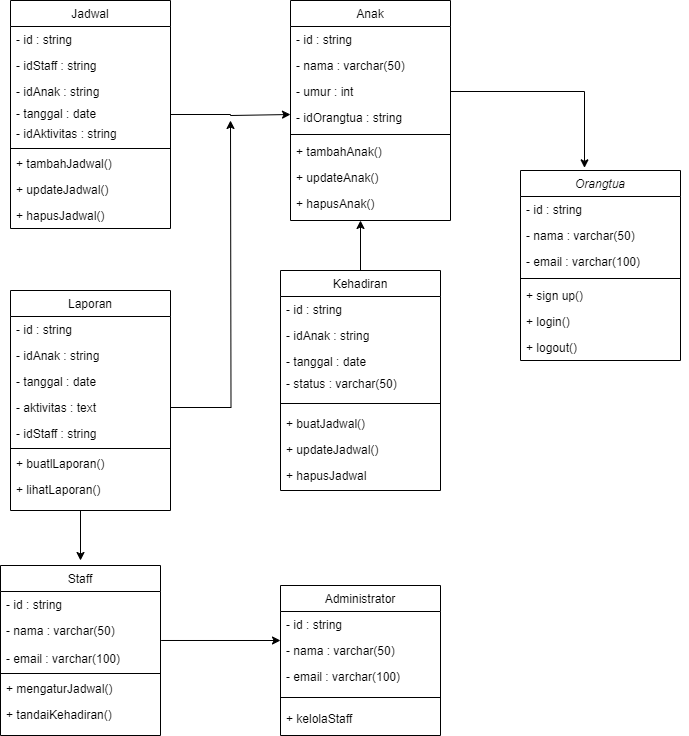

The diagram above was exported from draw.io. Its source (the exported page's mxGraphModel, read from the mxfile embedded in the PNG):
<mxGraphModel dx="794" dy="412" grid="1" gridSize="10" guides="1" tooltips="1" connect="1" arrows="1" fold="1" page="1" pageScale="1" pageWidth="827" pageHeight="1169" math="0" shadow="0">
  <root>
    <mxCell id="WIyWlLk6GJQsqaUBKTNV-0" />
    <mxCell id="WIyWlLk6GJQsqaUBKTNV-1" parent="WIyWlLk6GJQsqaUBKTNV-0" />
    <mxCell id="zkfFHV4jXpPFQw0GAbJ--0" value="Orangtua" style="swimlane;fontStyle=2;align=center;verticalAlign=top;childLayout=stackLayout;horizontal=1;startSize=26;horizontalStack=0;resizeParent=1;resizeLast=0;collapsible=1;marginBottom=0;rounded=0;shadow=0;strokeWidth=1;" parent="WIyWlLk6GJQsqaUBKTNV-1" vertex="1">
      <mxGeometry x="610" y="190" width="160" height="190" as="geometry">
        <mxRectangle x="230" y="140" width="160" height="26" as="alternateBounds" />
      </mxGeometry>
    </mxCell>
    <mxCell id="zkfFHV4jXpPFQw0GAbJ--1" value="- id : string" style="text;align=left;verticalAlign=top;spacingLeft=4;spacingRight=4;overflow=hidden;rotatable=0;points=[[0,0.5],[1,0.5]];portConstraint=eastwest;" parent="zkfFHV4jXpPFQw0GAbJ--0" vertex="1">
      <mxGeometry y="26" width="160" height="26" as="geometry" />
    </mxCell>
    <mxCell id="zkfFHV4jXpPFQw0GAbJ--2" value="- nama : varchar(50)" style="text;align=left;verticalAlign=top;spacingLeft=4;spacingRight=4;overflow=hidden;rotatable=0;points=[[0,0.5],[1,0.5]];portConstraint=eastwest;rounded=0;shadow=0;html=0;" parent="zkfFHV4jXpPFQw0GAbJ--0" vertex="1">
      <mxGeometry y="52" width="160" height="26" as="geometry" />
    </mxCell>
    <mxCell id="zkfFHV4jXpPFQw0GAbJ--3" value="- email : varchar(100)" style="text;align=left;verticalAlign=top;spacingLeft=4;spacingRight=4;overflow=hidden;rotatable=0;points=[[0,0.5],[1,0.5]];portConstraint=eastwest;rounded=0;shadow=0;html=0;" parent="zkfFHV4jXpPFQw0GAbJ--0" vertex="1">
      <mxGeometry y="78" width="160" height="26" as="geometry" />
    </mxCell>
    <mxCell id="zkfFHV4jXpPFQw0GAbJ--4" value="" style="line;html=1;strokeWidth=1;align=left;verticalAlign=middle;spacingTop=-1;spacingLeft=3;spacingRight=3;rotatable=0;labelPosition=right;points=[];portConstraint=eastwest;" parent="zkfFHV4jXpPFQw0GAbJ--0" vertex="1">
      <mxGeometry y="104" width="160" height="8" as="geometry" />
    </mxCell>
    <mxCell id="NhtxVg7bUIvdK__odBUK-30" value="+ sign up()" style="text;align=left;verticalAlign=top;spacingLeft=4;spacingRight=4;overflow=hidden;rotatable=0;points=[[0,0.5],[1,0.5]];portConstraint=eastwest;rounded=0;shadow=0;html=0;" vertex="1" parent="zkfFHV4jXpPFQw0GAbJ--0">
      <mxGeometry y="112" width="160" height="26" as="geometry" />
    </mxCell>
    <mxCell id="NhtxVg7bUIvdK__odBUK-29" value="+ login()" style="text;align=left;verticalAlign=top;spacingLeft=4;spacingRight=4;overflow=hidden;rotatable=0;points=[[0,0.5],[1,0.5]];portConstraint=eastwest;rounded=0;shadow=0;html=0;" vertex="1" parent="zkfFHV4jXpPFQw0GAbJ--0">
      <mxGeometry y="138" width="160" height="26" as="geometry" />
    </mxCell>
    <mxCell id="NhtxVg7bUIvdK__odBUK-31" value="+ logout()" style="text;align=left;verticalAlign=top;spacingLeft=4;spacingRight=4;overflow=hidden;rotatable=0;points=[[0,0.5],[1,0.5]];portConstraint=eastwest;rounded=0;shadow=0;html=0;" vertex="1" parent="zkfFHV4jXpPFQw0GAbJ--0">
      <mxGeometry y="164" width="160" height="26" as="geometry" />
    </mxCell>
    <mxCell id="zkfFHV4jXpPFQw0GAbJ--26" value="" style="endArrow=open;shadow=0;strokeWidth=1;rounded=0;curved=0;endFill=1;edgeStyle=elbowEdgeStyle;elbow=vertical;entryX=1;entryY=0.5;entryDx=0;entryDy=0;" parent="zkfFHV4jXpPFQw0GAbJ--0" source="zkfFHV4jXpPFQw0GAbJ--0" target="NhtxVg7bUIvdK__odBUK-30" edge="1">
      <mxGeometry x="0.5" y="41" relative="1" as="geometry">
        <mxPoint x="270" y="172" as="sourcePoint" />
        <mxPoint x="430" y="172" as="targetPoint" />
        <mxPoint x="-40" y="32" as="offset" />
      </mxGeometry>
    </mxCell>
    <mxCell id="zkfFHV4jXpPFQw0GAbJ--13" value="Jadwal" style="swimlane;fontStyle=0;align=center;verticalAlign=top;childLayout=stackLayout;horizontal=1;startSize=26;horizontalStack=0;resizeParent=1;resizeLast=0;collapsible=1;marginBottom=0;rounded=0;shadow=0;strokeWidth=1;" parent="WIyWlLk6GJQsqaUBKTNV-1" vertex="1">
      <mxGeometry x="100" y="20" width="160" height="228" as="geometry">
        <mxRectangle x="340" y="380" width="170" height="26" as="alternateBounds" />
      </mxGeometry>
    </mxCell>
    <mxCell id="NhtxVg7bUIvdK__odBUK-59" value="- id : string" style="text;align=left;verticalAlign=top;spacingLeft=4;spacingRight=4;overflow=hidden;rotatable=0;points=[[0,0.5],[1,0.5]];portConstraint=eastwest;" vertex="1" parent="zkfFHV4jXpPFQw0GAbJ--13">
      <mxGeometry y="26" width="160" height="26" as="geometry" />
    </mxCell>
    <mxCell id="NhtxVg7bUIvdK__odBUK-62" value="- idStaff : string" style="text;align=left;verticalAlign=top;spacingLeft=4;spacingRight=4;overflow=hidden;rotatable=0;points=[[0,0.5],[1,0.5]];portConstraint=eastwest;" vertex="1" parent="zkfFHV4jXpPFQw0GAbJ--13">
      <mxGeometry y="52" width="160" height="26" as="geometry" />
    </mxCell>
    <mxCell id="NhtxVg7bUIvdK__odBUK-61" value="- idAnak : string" style="text;align=left;verticalAlign=top;spacingLeft=4;spacingRight=4;overflow=hidden;rotatable=0;points=[[0,0.5],[1,0.5]];portConstraint=eastwest;" vertex="1" parent="zkfFHV4jXpPFQw0GAbJ--13">
      <mxGeometry y="78" width="160" height="22" as="geometry" />
    </mxCell>
    <mxCell id="NhtxVg7bUIvdK__odBUK-64" value="- tanggal : date" style="text;align=left;verticalAlign=top;spacingLeft=4;spacingRight=4;overflow=hidden;rotatable=0;points=[[0,0.5],[1,0.5]];portConstraint=eastwest;" vertex="1" parent="zkfFHV4jXpPFQw0GAbJ--13">
      <mxGeometry y="100" width="160" height="20" as="geometry" />
    </mxCell>
    <mxCell id="NhtxVg7bUIvdK__odBUK-63" value="- idAktivitas : string" style="text;align=left;verticalAlign=top;spacingLeft=4;spacingRight=4;overflow=hidden;rotatable=0;points=[[0,0.5],[1,0.5]];portConstraint=eastwest;" vertex="1" parent="zkfFHV4jXpPFQw0GAbJ--13">
      <mxGeometry y="120" width="160" height="26" as="geometry" />
    </mxCell>
    <mxCell id="zkfFHV4jXpPFQw0GAbJ--15" value="" style="line;html=1;strokeWidth=1;align=left;verticalAlign=middle;spacingTop=-1;spacingLeft=3;spacingRight=3;rotatable=0;labelPosition=right;points=[];portConstraint=eastwest;" parent="zkfFHV4jXpPFQw0GAbJ--13" vertex="1">
      <mxGeometry y="146" width="160" height="4" as="geometry" />
    </mxCell>
    <mxCell id="NhtxVg7bUIvdK__odBUK-67" value="+ tambahJadwal()" style="text;align=left;verticalAlign=top;spacingLeft=4;spacingRight=4;overflow=hidden;rotatable=0;points=[[0,0.5],[1,0.5]];portConstraint=eastwest;" vertex="1" parent="zkfFHV4jXpPFQw0GAbJ--13">
      <mxGeometry y="150" width="160" height="26" as="geometry" />
    </mxCell>
    <mxCell id="NhtxVg7bUIvdK__odBUK-66" value="+ updateJadwal()" style="text;align=left;verticalAlign=top;spacingLeft=4;spacingRight=4;overflow=hidden;rotatable=0;points=[[0,0.5],[1,0.5]];portConstraint=eastwest;" vertex="1" parent="zkfFHV4jXpPFQw0GAbJ--13">
      <mxGeometry y="176" width="160" height="26" as="geometry" />
    </mxCell>
    <mxCell id="NhtxVg7bUIvdK__odBUK-65" value="+ hapusJadwal()" style="text;align=left;verticalAlign=top;spacingLeft=4;spacingRight=4;overflow=hidden;rotatable=0;points=[[0,0.5],[1,0.5]];portConstraint=eastwest;" vertex="1" parent="zkfFHV4jXpPFQw0GAbJ--13">
      <mxGeometry y="202" width="160" height="26" as="geometry" />
    </mxCell>
    <mxCell id="zkfFHV4jXpPFQw0GAbJ--17" value="Anak" style="swimlane;fontStyle=0;align=center;verticalAlign=top;childLayout=stackLayout;horizontal=1;startSize=26;horizontalStack=0;resizeParent=1;resizeLast=0;collapsible=1;marginBottom=0;rounded=0;shadow=0;strokeWidth=1;" parent="WIyWlLk6GJQsqaUBKTNV-1" vertex="1">
      <mxGeometry x="380" y="20" width="160" height="220" as="geometry">
        <mxRectangle x="550" y="140" width="160" height="26" as="alternateBounds" />
      </mxGeometry>
    </mxCell>
    <mxCell id="zkfFHV4jXpPFQw0GAbJ--18" value="- id : string " style="text;align=left;verticalAlign=top;spacingLeft=4;spacingRight=4;overflow=hidden;rotatable=0;points=[[0,0.5],[1,0.5]];portConstraint=eastwest;" parent="zkfFHV4jXpPFQw0GAbJ--17" vertex="1">
      <mxGeometry y="26" width="160" height="26" as="geometry" />
    </mxCell>
    <mxCell id="zkfFHV4jXpPFQw0GAbJ--19" value="- nama : varchar(50)" style="text;align=left;verticalAlign=top;spacingLeft=4;spacingRight=4;overflow=hidden;rotatable=0;points=[[0,0.5],[1,0.5]];portConstraint=eastwest;rounded=0;shadow=0;html=0;" parent="zkfFHV4jXpPFQw0GAbJ--17" vertex="1">
      <mxGeometry y="52" width="160" height="26" as="geometry" />
    </mxCell>
    <mxCell id="NhtxVg7bUIvdK__odBUK-1" value="- umur : int" style="text;align=left;verticalAlign=top;spacingLeft=4;spacingRight=4;overflow=hidden;rotatable=0;points=[[0,0.5],[1,0.5]];portConstraint=eastwest;rounded=0;shadow=0;html=0;" vertex="1" parent="zkfFHV4jXpPFQw0GAbJ--17">
      <mxGeometry y="78" width="160" height="26" as="geometry" />
    </mxCell>
    <mxCell id="zkfFHV4jXpPFQw0GAbJ--20" value="- idOrangtua : string" style="text;align=left;verticalAlign=top;spacingLeft=4;spacingRight=4;overflow=hidden;rotatable=0;points=[[0,0.5],[1,0.5]];portConstraint=eastwest;rounded=0;shadow=0;html=0;" parent="zkfFHV4jXpPFQw0GAbJ--17" vertex="1">
      <mxGeometry y="104" width="160" height="26" as="geometry" />
    </mxCell>
    <mxCell id="zkfFHV4jXpPFQw0GAbJ--23" value="" style="line;html=1;strokeWidth=1;align=left;verticalAlign=middle;spacingTop=-1;spacingLeft=3;spacingRight=3;rotatable=0;labelPosition=right;points=[];portConstraint=eastwest;" parent="zkfFHV4jXpPFQw0GAbJ--17" vertex="1">
      <mxGeometry y="130" width="160" height="8" as="geometry" />
    </mxCell>
    <mxCell id="zkfFHV4jXpPFQw0GAbJ--24" value="+ tambahAnak()" style="text;align=left;verticalAlign=top;spacingLeft=4;spacingRight=4;overflow=hidden;rotatable=0;points=[[0,0.5],[1,0.5]];portConstraint=eastwest;" parent="zkfFHV4jXpPFQw0GAbJ--17" vertex="1">
      <mxGeometry y="138" width="160" height="26" as="geometry" />
    </mxCell>
    <mxCell id="zkfFHV4jXpPFQw0GAbJ--25" value="+ updateAnak()&#10;" style="text;align=left;verticalAlign=top;spacingLeft=4;spacingRight=4;overflow=hidden;rotatable=0;points=[[0,0.5],[1,0.5]];portConstraint=eastwest;" parent="zkfFHV4jXpPFQw0GAbJ--17" vertex="1">
      <mxGeometry y="164" width="160" height="26" as="geometry" />
    </mxCell>
    <mxCell id="NhtxVg7bUIvdK__odBUK-32" value="+ hapusAnak()" style="text;align=left;verticalAlign=top;spacingLeft=4;spacingRight=4;overflow=hidden;rotatable=0;points=[[0,0.5],[1,0.5]];portConstraint=eastwest;" vertex="1" parent="zkfFHV4jXpPFQw0GAbJ--17">
      <mxGeometry y="190" width="160" height="26" as="geometry" />
    </mxCell>
    <mxCell id="NhtxVg7bUIvdK__odBUK-6" value="Staff" style="swimlane;fontStyle=0;align=center;verticalAlign=top;childLayout=stackLayout;horizontal=1;startSize=26;horizontalStack=0;resizeParent=1;resizeLast=0;collapsible=1;marginBottom=0;rounded=0;shadow=0;strokeWidth=1;" vertex="1" parent="WIyWlLk6GJQsqaUBKTNV-1">
      <mxGeometry x="90" y="585" width="160" height="170" as="geometry">
        <mxRectangle x="130" y="380" width="160" height="26" as="alternateBounds" />
      </mxGeometry>
    </mxCell>
    <mxCell id="NhtxVg7bUIvdK__odBUK-7" value="- id : string" style="text;align=left;verticalAlign=top;spacingLeft=4;spacingRight=4;overflow=hidden;rotatable=0;points=[[0,0.5],[1,0.5]];portConstraint=eastwest;" vertex="1" parent="NhtxVg7bUIvdK__odBUK-6">
      <mxGeometry y="26" width="160" height="26" as="geometry" />
    </mxCell>
    <mxCell id="NhtxVg7bUIvdK__odBUK-8" value="- nama : varchar(50)" style="text;align=left;verticalAlign=top;spacingLeft=4;spacingRight=4;overflow=hidden;rotatable=0;points=[[0,0.5],[1,0.5]];portConstraint=eastwest;rounded=0;shadow=0;html=0;" vertex="1" parent="NhtxVg7bUIvdK__odBUK-6">
      <mxGeometry y="52" width="160" height="28" as="geometry" />
    </mxCell>
    <mxCell id="NhtxVg7bUIvdK__odBUK-80" value="- email : varchar(100)" style="text;align=left;verticalAlign=top;spacingLeft=4;spacingRight=4;overflow=hidden;rotatable=0;points=[[0,0.5],[1,0.5]];portConstraint=eastwest;" vertex="1" parent="NhtxVg7bUIvdK__odBUK-6">
      <mxGeometry y="80" width="160" height="26" as="geometry" />
    </mxCell>
    <mxCell id="NhtxVg7bUIvdK__odBUK-9" value="" style="line;html=1;strokeWidth=1;align=left;verticalAlign=middle;spacingTop=-1;spacingLeft=3;spacingRight=3;rotatable=0;labelPosition=right;points=[];portConstraint=eastwest;" vertex="1" parent="NhtxVg7bUIvdK__odBUK-6">
      <mxGeometry y="106" width="160" height="4" as="geometry" />
    </mxCell>
    <mxCell id="NhtxVg7bUIvdK__odBUK-10" value="+ mengaturJadwal()" style="text;align=left;verticalAlign=top;spacingLeft=4;spacingRight=4;overflow=hidden;rotatable=0;points=[[0,0.5],[1,0.5]];portConstraint=eastwest;fontStyle=0" vertex="1" parent="NhtxVg7bUIvdK__odBUK-6">
      <mxGeometry y="110" width="160" height="26" as="geometry" />
    </mxCell>
    <mxCell id="NhtxVg7bUIvdK__odBUK-11" value="+ tandaiKehadiran()" style="text;align=left;verticalAlign=top;spacingLeft=4;spacingRight=4;overflow=hidden;rotatable=0;points=[[0,0.5],[1,0.5]];portConstraint=eastwest;" vertex="1" parent="NhtxVg7bUIvdK__odBUK-6">
      <mxGeometry y="136" width="160" height="26" as="geometry" />
    </mxCell>
    <mxCell id="NhtxVg7bUIvdK__odBUK-85" style="edgeStyle=orthogonalEdgeStyle;rounded=0;orthogonalLoop=1;jettySize=auto;html=1;" edge="1" parent="WIyWlLk6GJQsqaUBKTNV-1" source="NhtxVg7bUIvdK__odBUK-12">
      <mxGeometry relative="1" as="geometry">
        <mxPoint x="450" y="240" as="targetPoint" />
      </mxGeometry>
    </mxCell>
    <mxCell id="NhtxVg7bUIvdK__odBUK-12" value="Kehadiran" style="swimlane;fontStyle=0;align=center;verticalAlign=top;childLayout=stackLayout;horizontal=1;startSize=26;horizontalStack=0;resizeParent=1;resizeLast=0;collapsible=1;marginBottom=0;rounded=0;shadow=0;strokeWidth=1;" vertex="1" parent="WIyWlLk6GJQsqaUBKTNV-1">
      <mxGeometry x="370" y="290" width="160" height="220" as="geometry">
        <mxRectangle x="130" y="380" width="160" height="26" as="alternateBounds" />
      </mxGeometry>
    </mxCell>
    <mxCell id="NhtxVg7bUIvdK__odBUK-13" value="- id : string" style="text;align=left;verticalAlign=top;spacingLeft=4;spacingRight=4;overflow=hidden;rotatable=0;points=[[0,0.5],[1,0.5]];portConstraint=eastwest;" vertex="1" parent="NhtxVg7bUIvdK__odBUK-12">
      <mxGeometry y="26" width="160" height="26" as="geometry" />
    </mxCell>
    <mxCell id="NhtxVg7bUIvdK__odBUK-14" value="- idAnak : string" style="text;align=left;verticalAlign=top;spacingLeft=4;spacingRight=4;overflow=hidden;rotatable=0;points=[[0,0.5],[1,0.5]];portConstraint=eastwest;rounded=0;shadow=0;html=0;" vertex="1" parent="NhtxVg7bUIvdK__odBUK-12">
      <mxGeometry y="52" width="160" height="26" as="geometry" />
    </mxCell>
    <mxCell id="NhtxVg7bUIvdK__odBUK-77" value="- tanggal : date" style="text;align=left;verticalAlign=top;spacingLeft=4;spacingRight=4;overflow=hidden;rotatable=0;points=[[0,0.5],[1,0.5]];portConstraint=eastwest;" vertex="1" parent="NhtxVg7bUIvdK__odBUK-12">
      <mxGeometry y="78" width="160" height="22" as="geometry" />
    </mxCell>
    <mxCell id="NhtxVg7bUIvdK__odBUK-76" value="- status : varchar(50)" style="text;align=left;verticalAlign=top;spacingLeft=4;spacingRight=4;overflow=hidden;rotatable=0;points=[[0,0.5],[1,0.5]];portConstraint=eastwest;" vertex="1" parent="NhtxVg7bUIvdK__odBUK-12">
      <mxGeometry y="100" width="160" height="26" as="geometry" />
    </mxCell>
    <mxCell id="NhtxVg7bUIvdK__odBUK-15" value="" style="line;html=1;strokeWidth=1;align=left;verticalAlign=middle;spacingTop=-1;spacingLeft=3;spacingRight=3;rotatable=0;labelPosition=right;points=[];portConstraint=eastwest;" vertex="1" parent="NhtxVg7bUIvdK__odBUK-12">
      <mxGeometry y="126" width="160" height="14" as="geometry" />
    </mxCell>
    <mxCell id="NhtxVg7bUIvdK__odBUK-17" value="+ buatJadwal()" style="text;align=left;verticalAlign=top;spacingLeft=4;spacingRight=4;overflow=hidden;rotatable=0;points=[[0,0.5],[1,0.5]];portConstraint=eastwest;" vertex="1" parent="NhtxVg7bUIvdK__odBUK-12">
      <mxGeometry y="140" width="160" height="26" as="geometry" />
    </mxCell>
    <mxCell id="NhtxVg7bUIvdK__odBUK-79" value="+ updateJadwal()" style="text;align=left;verticalAlign=top;spacingLeft=4;spacingRight=4;overflow=hidden;rotatable=0;points=[[0,0.5],[1,0.5]];portConstraint=eastwest;" vertex="1" parent="NhtxVg7bUIvdK__odBUK-12">
      <mxGeometry y="166" width="160" height="26" as="geometry" />
    </mxCell>
    <mxCell id="NhtxVg7bUIvdK__odBUK-78" value="+ hapusJadwal" style="text;align=left;verticalAlign=top;spacingLeft=4;spacingRight=4;overflow=hidden;rotatable=0;points=[[0,0.5],[1,0.5]];portConstraint=eastwest;" vertex="1" parent="NhtxVg7bUIvdK__odBUK-12">
      <mxGeometry y="192" width="160" height="26" as="geometry" />
    </mxCell>
    <mxCell id="NhtxVg7bUIvdK__odBUK-18" value="Administrator" style="swimlane;fontStyle=0;align=center;verticalAlign=top;childLayout=stackLayout;horizontal=1;startSize=26;horizontalStack=0;resizeParent=1;resizeLast=0;collapsible=1;marginBottom=0;rounded=0;shadow=0;strokeWidth=1;" vertex="1" parent="WIyWlLk6GJQsqaUBKTNV-1">
      <mxGeometry x="370" y="605" width="160" height="150" as="geometry">
        <mxRectangle x="130" y="380" width="160" height="26" as="alternateBounds" />
      </mxGeometry>
    </mxCell>
    <mxCell id="NhtxVg7bUIvdK__odBUK-19" value="- id : string" style="text;align=left;verticalAlign=top;spacingLeft=4;spacingRight=4;overflow=hidden;rotatable=0;points=[[0,0.5],[1,0.5]];portConstraint=eastwest;" vertex="1" parent="NhtxVg7bUIvdK__odBUK-18">
      <mxGeometry y="26" width="160" height="26" as="geometry" />
    </mxCell>
    <mxCell id="NhtxVg7bUIvdK__odBUK-20" value="- nama : varchar(50)" style="text;align=left;verticalAlign=top;spacingLeft=4;spacingRight=4;overflow=hidden;rotatable=0;points=[[0,0.5],[1,0.5]];portConstraint=eastwest;rounded=0;shadow=0;html=0;" vertex="1" parent="NhtxVg7bUIvdK__odBUK-18">
      <mxGeometry y="52" width="160" height="26" as="geometry" />
    </mxCell>
    <mxCell id="NhtxVg7bUIvdK__odBUK-81" value="- email : varchar(100)" style="text;align=left;verticalAlign=top;spacingLeft=4;spacingRight=4;overflow=hidden;rotatable=0;points=[[0,0.5],[1,0.5]];portConstraint=eastwest;" vertex="1" parent="NhtxVg7bUIvdK__odBUK-18">
      <mxGeometry y="78" width="160" height="26" as="geometry" />
    </mxCell>
    <mxCell id="NhtxVg7bUIvdK__odBUK-21" value="" style="line;html=1;strokeWidth=1;align=left;verticalAlign=middle;spacingTop=-1;spacingLeft=3;spacingRight=3;rotatable=0;labelPosition=right;points=[];portConstraint=eastwest;" vertex="1" parent="NhtxVg7bUIvdK__odBUK-18">
      <mxGeometry y="104" width="160" height="16" as="geometry" />
    </mxCell>
    <mxCell id="NhtxVg7bUIvdK__odBUK-22" value="+ kelolaStaff" style="text;align=left;verticalAlign=top;spacingLeft=4;spacingRight=4;overflow=hidden;rotatable=0;points=[[0,0.5],[1,0.5]];portConstraint=eastwest;fontStyle=0" vertex="1" parent="NhtxVg7bUIvdK__odBUK-18">
      <mxGeometry y="120" width="160" height="26" as="geometry" />
    </mxCell>
    <mxCell id="NhtxVg7bUIvdK__odBUK-49" value="Laporan" style="swimlane;fontStyle=0;align=center;verticalAlign=top;childLayout=stackLayout;horizontal=1;startSize=26;horizontalStack=0;resizeParent=1;resizeLast=0;collapsible=1;marginBottom=0;rounded=0;shadow=0;strokeWidth=1;" vertex="1" parent="WIyWlLk6GJQsqaUBKTNV-1">
      <mxGeometry x="100" y="310" width="160" height="220" as="geometry">
        <mxRectangle x="130" y="380" width="160" height="26" as="alternateBounds" />
      </mxGeometry>
    </mxCell>
    <mxCell id="NhtxVg7bUIvdK__odBUK-50" value="- id : string" style="text;align=left;verticalAlign=top;spacingLeft=4;spacingRight=4;overflow=hidden;rotatable=0;points=[[0,0.5],[1,0.5]];portConstraint=eastwest;" vertex="1" parent="NhtxVg7bUIvdK__odBUK-49">
      <mxGeometry y="26" width="160" height="26" as="geometry" />
    </mxCell>
    <mxCell id="NhtxVg7bUIvdK__odBUK-51" value="- idAnak : string&#10;" style="text;align=left;verticalAlign=top;spacingLeft=4;spacingRight=4;overflow=hidden;rotatable=0;points=[[0,0.5],[1,0.5]];portConstraint=eastwest;rounded=0;shadow=0;html=0;" vertex="1" parent="NhtxVg7bUIvdK__odBUK-49">
      <mxGeometry y="52" width="160" height="26" as="geometry" />
    </mxCell>
    <mxCell id="NhtxVg7bUIvdK__odBUK-54" value="- tanggal : date" style="text;align=left;verticalAlign=top;spacingLeft=4;spacingRight=4;overflow=hidden;rotatable=0;points=[[0,0.5],[1,0.5]];portConstraint=eastwest;rounded=0;shadow=0;html=0;" vertex="1" parent="NhtxVg7bUIvdK__odBUK-49">
      <mxGeometry y="78" width="160" height="26" as="geometry" />
    </mxCell>
    <mxCell id="NhtxVg7bUIvdK__odBUK-56" value="- aktivitas : text " style="text;align=left;verticalAlign=top;spacingLeft=4;spacingRight=4;overflow=hidden;rotatable=0;points=[[0,0.5],[1,0.5]];portConstraint=eastwest;rounded=0;shadow=0;html=0;" vertex="1" parent="NhtxVg7bUIvdK__odBUK-49">
      <mxGeometry y="104" width="160" height="26" as="geometry" />
    </mxCell>
    <mxCell id="NhtxVg7bUIvdK__odBUK-55" value="- idStaff : string" style="text;align=left;verticalAlign=top;spacingLeft=4;spacingRight=4;overflow=hidden;rotatable=0;points=[[0,0.5],[1,0.5]];portConstraint=eastwest;rounded=0;shadow=0;html=0;" vertex="1" parent="NhtxVg7bUIvdK__odBUK-49">
      <mxGeometry y="130" width="160" height="26" as="geometry" />
    </mxCell>
    <mxCell id="NhtxVg7bUIvdK__odBUK-52" value="" style="line;html=1;strokeWidth=1;align=left;verticalAlign=middle;spacingTop=-1;spacingLeft=3;spacingRight=3;rotatable=0;labelPosition=right;points=[];portConstraint=eastwest;" vertex="1" parent="NhtxVg7bUIvdK__odBUK-49">
      <mxGeometry y="156" width="160" height="4" as="geometry" />
    </mxCell>
    <mxCell id="NhtxVg7bUIvdK__odBUK-58" value="+ buatlLaporan()" style="text;align=left;verticalAlign=top;spacingLeft=4;spacingRight=4;overflow=hidden;rotatable=0;points=[[0,0.5],[1,0.5]];portConstraint=eastwest;rounded=0;shadow=0;html=0;" vertex="1" parent="NhtxVg7bUIvdK__odBUK-49">
      <mxGeometry y="160" width="160" height="26" as="geometry" />
    </mxCell>
    <mxCell id="NhtxVg7bUIvdK__odBUK-57" value="+ lihatLaporan()" style="text;align=left;verticalAlign=top;spacingLeft=4;spacingRight=4;overflow=hidden;rotatable=0;points=[[0,0.5],[1,0.5]];portConstraint=eastwest;rounded=0;shadow=0;html=0;" vertex="1" parent="NhtxVg7bUIvdK__odBUK-49">
      <mxGeometry y="186" width="160" height="26" as="geometry" />
    </mxCell>
    <mxCell id="NhtxVg7bUIvdK__odBUK-83" style="edgeStyle=orthogonalEdgeStyle;rounded=0;orthogonalLoop=1;jettySize=auto;html=1;" edge="1" parent="WIyWlLk6GJQsqaUBKTNV-1">
      <mxGeometry relative="1" as="geometry">
        <mxPoint x="260" y="130" as="sourcePoint" />
        <mxPoint x="380" y="134" as="targetPoint" />
        <Array as="points">
          <mxPoint x="320" y="134" />
          <mxPoint x="320" y="135" />
        </Array>
      </mxGeometry>
    </mxCell>
    <mxCell id="NhtxVg7bUIvdK__odBUK-84" style="edgeStyle=orthogonalEdgeStyle;rounded=0;orthogonalLoop=1;jettySize=auto;html=1;entryX=0.4;entryY=-0.014;entryDx=0;entryDy=0;entryPerimeter=0;" edge="1" parent="WIyWlLk6GJQsqaUBKTNV-1" source="NhtxVg7bUIvdK__odBUK-1" target="zkfFHV4jXpPFQw0GAbJ--0">
      <mxGeometry relative="1" as="geometry" />
    </mxCell>
    <mxCell id="NhtxVg7bUIvdK__odBUK-86" style="edgeStyle=orthogonalEdgeStyle;rounded=0;orthogonalLoop=1;jettySize=auto;html=1;" edge="1" parent="WIyWlLk6GJQsqaUBKTNV-1" source="NhtxVg7bUIvdK__odBUK-56">
      <mxGeometry relative="1" as="geometry">
        <mxPoint x="320" y="140" as="targetPoint" />
      </mxGeometry>
    </mxCell>
    <mxCell id="NhtxVg7bUIvdK__odBUK-88" value="" style="endArrow=classic;html=1;rounded=0;" edge="1" parent="WIyWlLk6GJQsqaUBKTNV-1">
      <mxGeometry width="50" height="50" relative="1" as="geometry">
        <mxPoint x="170" y="530" as="sourcePoint" />
        <mxPoint x="170" y="580" as="targetPoint" />
      </mxGeometry>
    </mxCell>
    <mxCell id="NhtxVg7bUIvdK__odBUK-89" value="" style="endArrow=classic;html=1;rounded=0;exitX=1.004;exitY=0.821;exitDx=0;exitDy=0;exitPerimeter=0;" edge="1" parent="WIyWlLk6GJQsqaUBKTNV-1" source="NhtxVg7bUIvdK__odBUK-8">
      <mxGeometry width="50" height="50" relative="1" as="geometry">
        <mxPoint x="320" y="710" as="sourcePoint" />
        <mxPoint x="370" y="660" as="targetPoint" />
      </mxGeometry>
    </mxCell>
  </root>
</mxGraphModel>